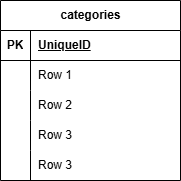

The diagram above was exported from draw.io. Its source (the exported page's mxGraphModel, read from the mxfile embedded in the PNG):
<mxGraphModel dx="1002" dy="659" grid="1" gridSize="10" guides="1" tooltips="1" connect="1" arrows="1" fold="1" page="1" pageScale="1" pageWidth="827" pageHeight="1169" math="0" shadow="0">
  <root>
    <mxCell id="0" />
    <mxCell id="1" parent="0" />
    <mxCell id="2" value="categories" style="shape=table;startSize=30;container=1;collapsible=1;childLayout=tableLayout;fixedRows=1;rowLines=0;fontStyle=1;align=center;resizeLast=1;html=1;" vertex="1" parent="1">
      <mxGeometry x="160" y="200" width="180" height="180" as="geometry" />
    </mxCell>
    <mxCell id="3" value="" style="shape=tableRow;horizontal=0;startSize=0;swimlaneHead=0;swimlaneBody=0;fillColor=none;collapsible=0;dropTarget=0;points=[[0,0.5],[1,0.5]];portConstraint=eastwest;top=0;left=0;right=0;bottom=1;" vertex="1" parent="2">
      <mxGeometry y="30" width="180" height="30" as="geometry" />
    </mxCell>
    <mxCell id="4" value="PK" style="shape=partialRectangle;connectable=0;fillColor=none;top=0;left=0;bottom=0;right=0;fontStyle=1;overflow=hidden;whiteSpace=wrap;html=1;" vertex="1" parent="3">
      <mxGeometry width="30" height="30" as="geometry">
        <mxRectangle width="30" height="30" as="alternateBounds" />
      </mxGeometry>
    </mxCell>
    <mxCell id="5" value="UniqueID" style="shape=partialRectangle;connectable=0;fillColor=none;top=0;left=0;bottom=0;right=0;align=left;spacingLeft=6;fontStyle=5;overflow=hidden;whiteSpace=wrap;html=1;" vertex="1" parent="3">
      <mxGeometry x="30" width="150" height="30" as="geometry">
        <mxRectangle width="150" height="30" as="alternateBounds" />
      </mxGeometry>
    </mxCell>
    <mxCell id="6" value="" style="shape=tableRow;horizontal=0;startSize=0;swimlaneHead=0;swimlaneBody=0;fillColor=none;collapsible=0;dropTarget=0;points=[[0,0.5],[1,0.5]];portConstraint=eastwest;top=0;left=0;right=0;bottom=0;" vertex="1" parent="2">
      <mxGeometry y="60" width="180" height="30" as="geometry" />
    </mxCell>
    <mxCell id="7" value="" style="shape=partialRectangle;connectable=0;fillColor=none;top=0;left=0;bottom=0;right=0;editable=1;overflow=hidden;whiteSpace=wrap;html=1;" vertex="1" parent="6">
      <mxGeometry width="30" height="30" as="geometry">
        <mxRectangle width="30" height="30" as="alternateBounds" />
      </mxGeometry>
    </mxCell>
    <mxCell id="8" value="Row 1" style="shape=partialRectangle;connectable=0;fillColor=none;top=0;left=0;bottom=0;right=0;align=left;spacingLeft=6;overflow=hidden;whiteSpace=wrap;html=1;" vertex="1" parent="6">
      <mxGeometry x="30" width="150" height="30" as="geometry">
        <mxRectangle width="150" height="30" as="alternateBounds" />
      </mxGeometry>
    </mxCell>
    <mxCell id="9" value="" style="shape=tableRow;horizontal=0;startSize=0;swimlaneHead=0;swimlaneBody=0;fillColor=none;collapsible=0;dropTarget=0;points=[[0,0.5],[1,0.5]];portConstraint=eastwest;top=0;left=0;right=0;bottom=0;" vertex="1" parent="2">
      <mxGeometry y="90" width="180" height="30" as="geometry" />
    </mxCell>
    <mxCell id="10" value="" style="shape=partialRectangle;connectable=0;fillColor=none;top=0;left=0;bottom=0;right=0;editable=1;overflow=hidden;whiteSpace=wrap;html=1;" vertex="1" parent="9">
      <mxGeometry width="30" height="30" as="geometry">
        <mxRectangle width="30" height="30" as="alternateBounds" />
      </mxGeometry>
    </mxCell>
    <mxCell id="11" value="Row 2" style="shape=partialRectangle;connectable=0;fillColor=none;top=0;left=0;bottom=0;right=0;align=left;spacingLeft=6;overflow=hidden;whiteSpace=wrap;html=1;" vertex="1" parent="9">
      <mxGeometry x="30" width="150" height="30" as="geometry">
        <mxRectangle width="150" height="30" as="alternateBounds" />
      </mxGeometry>
    </mxCell>
    <mxCell id="12" value="" style="shape=tableRow;horizontal=0;startSize=0;swimlaneHead=0;swimlaneBody=0;fillColor=none;collapsible=0;dropTarget=0;points=[[0,0.5],[1,0.5]];portConstraint=eastwest;top=0;left=0;right=0;bottom=0;" vertex="1" parent="2">
      <mxGeometry y="120" width="180" height="30" as="geometry" />
    </mxCell>
    <mxCell id="13" value="" style="shape=partialRectangle;connectable=0;fillColor=none;top=0;left=0;bottom=0;right=0;editable=1;overflow=hidden;whiteSpace=wrap;html=1;" vertex="1" parent="12">
      <mxGeometry width="30" height="30" as="geometry">
        <mxRectangle width="30" height="30" as="alternateBounds" />
      </mxGeometry>
    </mxCell>
    <mxCell id="14" value="Row 3" style="shape=partialRectangle;connectable=0;fillColor=none;top=0;left=0;bottom=0;right=0;align=left;spacingLeft=6;overflow=hidden;whiteSpace=wrap;html=1;" vertex="1" parent="12">
      <mxGeometry x="30" width="150" height="30" as="geometry">
        <mxRectangle width="150" height="30" as="alternateBounds" />
      </mxGeometry>
    </mxCell>
    <mxCell id="15" value="" style="shape=tableRow;horizontal=0;startSize=0;swimlaneHead=0;swimlaneBody=0;fillColor=none;collapsible=0;dropTarget=0;points=[[0,0.5],[1,0.5]];portConstraint=eastwest;top=0;left=0;right=0;bottom=0;" vertex="1" parent="2">
      <mxGeometry y="150" width="180" height="30" as="geometry" />
    </mxCell>
    <mxCell id="16" value="" style="shape=partialRectangle;connectable=0;fillColor=none;top=0;left=0;bottom=0;right=0;editable=1;overflow=hidden;whiteSpace=wrap;html=1;" vertex="1" parent="15">
      <mxGeometry width="30" height="30" as="geometry">
        <mxRectangle width="30" height="30" as="alternateBounds" />
      </mxGeometry>
    </mxCell>
    <mxCell id="17" value="Row 3" style="shape=partialRectangle;connectable=0;fillColor=none;top=0;left=0;bottom=0;right=0;align=left;spacingLeft=6;overflow=hidden;whiteSpace=wrap;html=1;" vertex="1" parent="15">
      <mxGeometry x="30" width="150" height="30" as="geometry">
        <mxRectangle width="150" height="30" as="alternateBounds" />
      </mxGeometry>
    </mxCell>
  </root>
</mxGraphModel>